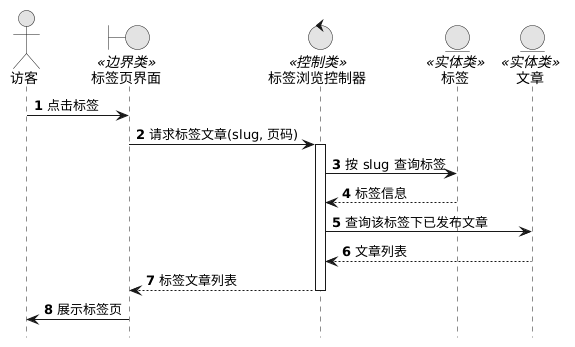

The diagram above was rendered by PlantUML. Its source (embedded in the PNG):
@startuml
skinparam monochrome true
skinparam shadowing false
hide footbox
autonumber

actor "访客" as User
boundary "标签页界面" as UI <<边界类>>
control "标签浏览控制器" as Ctrl <<控制类>>
entity "标签" as ETag <<实体类>>
entity "文章" as EArticle <<实体类>>

User -> UI : 点击标签
UI -> Ctrl : 请求标签文章(slug, 页码)
activate Ctrl
Ctrl -> ETag : 按 slug 查询标签
ETag --> Ctrl : 标签信息
Ctrl -> EArticle : 查询该标签下已发布文章
EArticle --> Ctrl : 文章列表
Ctrl --> UI : 标签文章列表
deactivate Ctrl
UI -> User : 展示标签页
@enduml